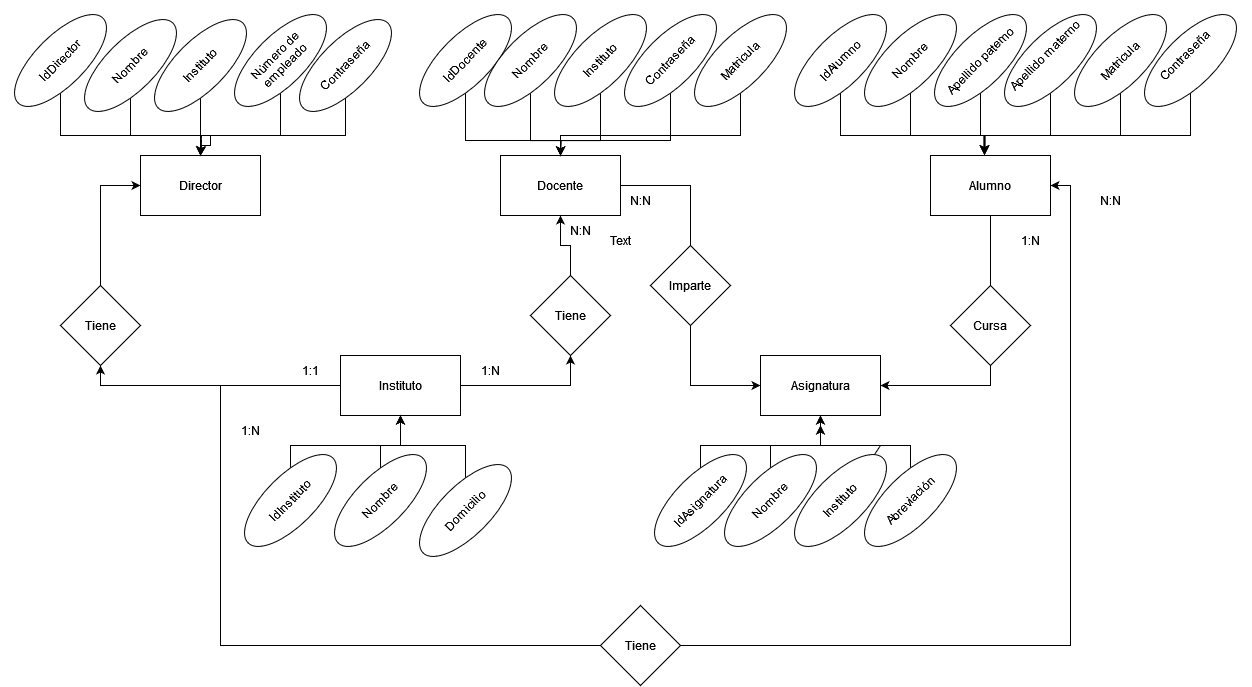

The diagram above was exported from draw.io. Its source (the exported page's mxGraphModel, read from the mxfile embedded in the PNG):
<mxGraphModel dx="1434" dy="1820" grid="1" gridSize="10" guides="1" tooltips="1" connect="1" arrows="1" fold="1" page="1" pageScale="1" pageWidth="850" pageHeight="1100" math="0" shadow="0" extFonts="Permanent Marker^https://fonts.googleapis.com/css?family=Permanent+Marker">
  <root>
    <mxCell id="0" />
    <mxCell id="1" parent="0" />
    <mxCell id="XWyj95alX0yVlM_vTiqt-1" value="Director " style="rounded=0;whiteSpace=wrap;html=1;" parent="1" vertex="1">
      <mxGeometry x="160" y="140" width="120" height="60" as="geometry" />
    </mxCell>
    <mxCell id="XWyj95alX0yVlM_vTiqt-7" style="edgeStyle=orthogonalEdgeStyle;rounded=0;orthogonalLoop=1;jettySize=auto;html=1;entryX=0.5;entryY=0;entryDx=0;entryDy=0;" parent="1" source="XWyj95alX0yVlM_vTiqt-2" target="XWyj95alX0yVlM_vTiqt-1" edge="1">
      <mxGeometry relative="1" as="geometry">
        <Array as="points">
          <mxPoint x="80" y="120" />
          <mxPoint x="220" y="120" />
        </Array>
      </mxGeometry>
    </mxCell>
    <mxCell id="XWyj95alX0yVlM_vTiqt-2" value="IdDirector " style="ellipse;whiteSpace=wrap;html=1;rotation=-45;" parent="1" vertex="1">
      <mxGeometry x="20" y="20" width="120" height="50" as="geometry" />
    </mxCell>
    <mxCell id="XWyj95alX0yVlM_vTiqt-12" style="edgeStyle=orthogonalEdgeStyle;rounded=0;orthogonalLoop=1;jettySize=auto;html=1;" parent="1" source="XWyj95alX0yVlM_vTiqt-3" edge="1">
      <mxGeometry relative="1" as="geometry">
        <mxPoint x="219.9999999999999" y="140" as="targetPoint" />
        <Array as="points">
          <mxPoint x="150" y="120" />
          <mxPoint x="230" y="120" />
          <mxPoint x="230" y="130" />
          <mxPoint x="221" y="130" />
          <mxPoint x="221" y="140" />
        </Array>
      </mxGeometry>
    </mxCell>
    <mxCell id="XWyj95alX0yVlM_vTiqt-3" value="Nombre" style="ellipse;whiteSpace=wrap;html=1;rotation=-45;" parent="1" vertex="1">
      <mxGeometry x="90" y="25" width="120" height="50" as="geometry" />
    </mxCell>
    <mxCell id="XWyj95alX0yVlM_vTiqt-9" style="edgeStyle=orthogonalEdgeStyle;rounded=0;orthogonalLoop=1;jettySize=auto;html=1;" parent="1" source="XWyj95alX0yVlM_vTiqt-4" edge="1">
      <mxGeometry relative="1" as="geometry">
        <mxPoint x="220" y="140" as="targetPoint" />
      </mxGeometry>
    </mxCell>
    <mxCell id="XWyj95alX0yVlM_vTiqt-4" value="Instituto" style="ellipse;whiteSpace=wrap;html=1;rotation=-45;" parent="1" vertex="1">
      <mxGeometry x="160" y="25" width="120" height="50" as="geometry" />
    </mxCell>
    <mxCell id="XWyj95alX0yVlM_vTiqt-10" style="edgeStyle=orthogonalEdgeStyle;rounded=0;orthogonalLoop=1;jettySize=auto;html=1;" parent="1" source="XWyj95alX0yVlM_vTiqt-5" edge="1">
      <mxGeometry relative="1" as="geometry">
        <mxPoint x="220" y="140" as="targetPoint" />
        <Array as="points">
          <mxPoint x="300" y="120" />
          <mxPoint x="220" y="120" />
          <mxPoint x="220" y="125" />
          <mxPoint x="221" y="125" />
        </Array>
      </mxGeometry>
    </mxCell>
    <mxCell id="XWyj95alX0yVlM_vTiqt-5" value="Número de empleado " style="ellipse;whiteSpace=wrap;html=1;rotation=-45;" parent="1" vertex="1">
      <mxGeometry x="240" y="20" width="120" height="50" as="geometry" />
    </mxCell>
    <mxCell id="XWyj95alX0yVlM_vTiqt-11" style="edgeStyle=orthogonalEdgeStyle;rounded=0;orthogonalLoop=1;jettySize=auto;html=1;" parent="1" source="XWyj95alX0yVlM_vTiqt-6" edge="1">
      <mxGeometry relative="1" as="geometry">
        <mxPoint x="220" y="140" as="targetPoint" />
        <Array as="points">
          <mxPoint x="365" y="120" />
          <mxPoint x="221" y="120" />
        </Array>
      </mxGeometry>
    </mxCell>
    <mxCell id="XWyj95alX0yVlM_vTiqt-6" value="Contraseña " style="ellipse;whiteSpace=wrap;html=1;rotation=-45;" parent="1" vertex="1">
      <mxGeometry x="305" y="25" width="120" height="50" as="geometry" />
    </mxCell>
    <mxCell id="4mCuNIcWP39Hcswhgdg--13" style="edgeStyle=orthogonalEdgeStyle;rounded=0;orthogonalLoop=1;jettySize=auto;html=1;entryX=0;entryY=0.5;entryDx=0;entryDy=0;" parent="1" source="XWyj95alX0yVlM_vTiqt-13" target="XWyj95alX0yVlM_vTiqt-61" edge="1">
      <mxGeometry relative="1" as="geometry" />
    </mxCell>
    <mxCell id="XWyj95alX0yVlM_vTiqt-13" value="&lt;div&gt;Docente &lt;br&gt;&lt;/div&gt;" style="rounded=0;whiteSpace=wrap;html=1;" parent="1" vertex="1">
      <mxGeometry x="520" y="140" width="120" height="60" as="geometry" />
    </mxCell>
    <mxCell id="XWyj95alX0yVlM_vTiqt-19" style="edgeStyle=orthogonalEdgeStyle;rounded=0;orthogonalLoop=1;jettySize=auto;html=1;" parent="1" source="XWyj95alX0yVlM_vTiqt-14" target="XWyj95alX0yVlM_vTiqt-13" edge="1">
      <mxGeometry relative="1" as="geometry">
        <Array as="points">
          <mxPoint x="485" y="125" />
          <mxPoint x="580" y="125" />
        </Array>
      </mxGeometry>
    </mxCell>
    <mxCell id="XWyj95alX0yVlM_vTiqt-14" value="IdDocente" style="ellipse;whiteSpace=wrap;html=1;rotation=-45;" parent="1" vertex="1">
      <mxGeometry x="425" y="20" width="120" height="50" as="geometry" />
    </mxCell>
    <mxCell id="XWyj95alX0yVlM_vTiqt-20" style="edgeStyle=orthogonalEdgeStyle;rounded=0;orthogonalLoop=1;jettySize=auto;html=1;" parent="1" source="XWyj95alX0yVlM_vTiqt-15" edge="1">
      <mxGeometry relative="1" as="geometry">
        <mxPoint x="580" y="140" as="targetPoint" />
      </mxGeometry>
    </mxCell>
    <mxCell id="XWyj95alX0yVlM_vTiqt-15" value="Nombre" style="ellipse;whiteSpace=wrap;html=1;rotation=-45;" parent="1" vertex="1">
      <mxGeometry x="490" y="20" width="120" height="50" as="geometry" />
    </mxCell>
    <mxCell id="XWyj95alX0yVlM_vTiqt-21" style="edgeStyle=orthogonalEdgeStyle;rounded=0;orthogonalLoop=1;jettySize=auto;html=1;" parent="1" source="XWyj95alX0yVlM_vTiqt-16" edge="1">
      <mxGeometry relative="1" as="geometry">
        <mxPoint x="580" y="140" as="targetPoint" />
      </mxGeometry>
    </mxCell>
    <mxCell id="XWyj95alX0yVlM_vTiqt-16" value="Instituto" style="ellipse;whiteSpace=wrap;html=1;rotation=-45;" parent="1" vertex="1">
      <mxGeometry x="560" y="20" width="120" height="50" as="geometry" />
    </mxCell>
    <mxCell id="XWyj95alX0yVlM_vTiqt-46" style="edgeStyle=orthogonalEdgeStyle;rounded=0;orthogonalLoop=1;jettySize=auto;html=1;entryX=0.5;entryY=0;entryDx=0;entryDy=0;" parent="1" source="XWyj95alX0yVlM_vTiqt-17" target="XWyj95alX0yVlM_vTiqt-13" edge="1">
      <mxGeometry relative="1" as="geometry">
        <Array as="points">
          <mxPoint x="690" y="125" />
          <mxPoint x="580" y="125" />
        </Array>
      </mxGeometry>
    </mxCell>
    <mxCell id="XWyj95alX0yVlM_vTiqt-17" value="Contraseña" style="ellipse;whiteSpace=wrap;html=1;rotation=-45;" parent="1" vertex="1">
      <mxGeometry x="630" y="20" width="120" height="50" as="geometry" />
    </mxCell>
    <mxCell id="XWyj95alX0yVlM_vTiqt-50" style="edgeStyle=orthogonalEdgeStyle;rounded=0;orthogonalLoop=1;jettySize=auto;html=1;entryX=0.5;entryY=0;entryDx=0;entryDy=0;" parent="1" source="XWyj95alX0yVlM_vTiqt-18" target="XWyj95alX0yVlM_vTiqt-13" edge="1">
      <mxGeometry relative="1" as="geometry">
        <Array as="points">
          <mxPoint x="760" y="120" />
          <mxPoint x="580" y="120" />
        </Array>
      </mxGeometry>
    </mxCell>
    <mxCell id="XWyj95alX0yVlM_vTiqt-18" value="Matricula " style="ellipse;whiteSpace=wrap;html=1;rotation=-45;" parent="1" vertex="1">
      <mxGeometry x="700" y="20" width="120" height="50" as="geometry" />
    </mxCell>
    <mxCell id="4mCuNIcWP39Hcswhgdg--17" style="edgeStyle=orthogonalEdgeStyle;rounded=0;orthogonalLoop=1;jettySize=auto;html=1;entryX=1;entryY=0.5;entryDx=0;entryDy=0;" parent="1" source="XWyj95alX0yVlM_vTiqt-30" target="XWyj95alX0yVlM_vTiqt-61" edge="1">
      <mxGeometry relative="1" as="geometry">
        <Array as="points">
          <mxPoint x="1010" y="370" />
        </Array>
      </mxGeometry>
    </mxCell>
    <mxCell id="XWyj95alX0yVlM_vTiqt-30" value="Alumno " style="rounded=0;whiteSpace=wrap;html=1;" parent="1" vertex="1">
      <mxGeometry x="950" y="140" width="120" height="60" as="geometry" />
    </mxCell>
    <mxCell id="XWyj95alX0yVlM_vTiqt-31" value="IdAlumno" style="ellipse;whiteSpace=wrap;html=1;rotation=-45;" parent="1" vertex="1">
      <mxGeometry x="800" y="20" width="120" height="50" as="geometry" />
    </mxCell>
    <mxCell id="XWyj95alX0yVlM_vTiqt-32" value="Nombre " style="ellipse;whiteSpace=wrap;html=1;rotation=-45;" parent="1" vertex="1">
      <mxGeometry x="870" y="20" width="120" height="50" as="geometry" />
    </mxCell>
    <mxCell id="XWyj95alX0yVlM_vTiqt-33" value="Apellido paterno " style="ellipse;whiteSpace=wrap;html=1;rotation=-45;" parent="1" vertex="1">
      <mxGeometry x="940" y="20" width="120" height="50" as="geometry" />
    </mxCell>
    <mxCell id="XWyj95alX0yVlM_vTiqt-34" value="&lt;div&gt;Contraseña&lt;/div&gt;&lt;div&gt;&lt;br&gt;&lt;/div&gt;" style="ellipse;whiteSpace=wrap;html=1;rotation=-45;" parent="1" vertex="1">
      <mxGeometry x="1150" y="20" width="120" height="50" as="geometry" />
    </mxCell>
    <mxCell id="XWyj95alX0yVlM_vTiqt-35" value="Matricula " style="ellipse;whiteSpace=wrap;html=1;rotation=-45;" parent="1" vertex="1">
      <mxGeometry x="1080" y="20" width="120" height="50" as="geometry" />
    </mxCell>
    <mxCell id="XWyj95alX0yVlM_vTiqt-36" value="&lt;div&gt;Apellido materno &lt;br&gt;&lt;/div&gt;&lt;div&gt;&lt;br&gt;&lt;/div&gt;" style="ellipse;whiteSpace=wrap;html=1;rotation=-45;" parent="1" vertex="1">
      <mxGeometry x="1010" y="20" width="120" height="50" as="geometry" />
    </mxCell>
    <mxCell id="XWyj95alX0yVlM_vTiqt-38" style="edgeStyle=orthogonalEdgeStyle;rounded=0;orthogonalLoop=1;jettySize=auto;html=1;entryX=0.449;entryY=-0.019;entryDx=0;entryDy=0;entryPerimeter=0;" parent="1" source="XWyj95alX0yVlM_vTiqt-31" target="XWyj95alX0yVlM_vTiqt-30" edge="1">
      <mxGeometry relative="1" as="geometry">
        <Array as="points">
          <mxPoint x="860" y="120" />
          <mxPoint x="1004" y="120" />
        </Array>
      </mxGeometry>
    </mxCell>
    <mxCell id="XWyj95alX0yVlM_vTiqt-40" style="edgeStyle=orthogonalEdgeStyle;rounded=0;orthogonalLoop=1;jettySize=auto;html=1;entryX=0.45;entryY=-0.017;entryDx=0;entryDy=0;entryPerimeter=0;" parent="1" source="XWyj95alX0yVlM_vTiqt-32" target="XWyj95alX0yVlM_vTiqt-30" edge="1">
      <mxGeometry relative="1" as="geometry">
        <Array as="points">
          <mxPoint x="930" y="120" />
          <mxPoint x="1004" y="120" />
        </Array>
      </mxGeometry>
    </mxCell>
    <mxCell id="XWyj95alX0yVlM_vTiqt-42" style="edgeStyle=orthogonalEdgeStyle;rounded=0;orthogonalLoop=1;jettySize=auto;html=1;entryX=0.453;entryY=-0.017;entryDx=0;entryDy=0;entryPerimeter=0;" parent="1" source="XWyj95alX0yVlM_vTiqt-33" target="XWyj95alX0yVlM_vTiqt-30" edge="1">
      <mxGeometry relative="1" as="geometry">
        <Array as="points">
          <mxPoint x="1000" y="120" />
          <mxPoint x="1004" y="120" />
        </Array>
      </mxGeometry>
    </mxCell>
    <mxCell id="XWyj95alX0yVlM_vTiqt-43" style="edgeStyle=orthogonalEdgeStyle;rounded=0;orthogonalLoop=1;jettySize=auto;html=1;entryX=0.453;entryY=-0.017;entryDx=0;entryDy=0;entryPerimeter=0;" parent="1" source="XWyj95alX0yVlM_vTiqt-36" target="XWyj95alX0yVlM_vTiqt-30" edge="1">
      <mxGeometry relative="1" as="geometry">
        <Array as="points">
          <mxPoint x="1070" y="120" />
          <mxPoint x="1004" y="120" />
        </Array>
      </mxGeometry>
    </mxCell>
    <mxCell id="XWyj95alX0yVlM_vTiqt-44" style="edgeStyle=orthogonalEdgeStyle;rounded=0;orthogonalLoop=1;jettySize=auto;html=1;entryX=0.447;entryY=-0.017;entryDx=0;entryDy=0;entryPerimeter=0;" parent="1" source="XWyj95alX0yVlM_vTiqt-35" target="XWyj95alX0yVlM_vTiqt-30" edge="1">
      <mxGeometry relative="1" as="geometry">
        <Array as="points">
          <mxPoint x="1140" y="120" />
          <mxPoint x="1004" y="120" />
        </Array>
      </mxGeometry>
    </mxCell>
    <mxCell id="XWyj95alX0yVlM_vTiqt-45" style="edgeStyle=orthogonalEdgeStyle;rounded=0;orthogonalLoop=1;jettySize=auto;html=1;entryX=0.447;entryY=-0.017;entryDx=0;entryDy=0;entryPerimeter=0;" parent="1" source="XWyj95alX0yVlM_vTiqt-34" target="XWyj95alX0yVlM_vTiqt-30" edge="1">
      <mxGeometry relative="1" as="geometry">
        <Array as="points">
          <mxPoint x="1210" y="120" />
          <mxPoint x="1004" y="120" />
        </Array>
      </mxGeometry>
    </mxCell>
    <mxCell id="XWyj95alX0yVlM_vTiqt-71" style="edgeStyle=orthogonalEdgeStyle;rounded=0;orthogonalLoop=1;jettySize=auto;html=1;exitX=0;exitY=0.5;exitDx=0;exitDy=0;entryX=0.5;entryY=1;entryDx=0;entryDy=0;" parent="1" source="XWyj95alX0yVlM_vTiqt-52" target="XWyj95alX0yVlM_vTiqt-70" edge="1">
      <mxGeometry relative="1" as="geometry" />
    </mxCell>
    <mxCell id="4mCuNIcWP39Hcswhgdg--2" style="edgeStyle=orthogonalEdgeStyle;rounded=0;orthogonalLoop=1;jettySize=auto;html=1;exitX=1;exitY=0.5;exitDx=0;exitDy=0;entryX=0.5;entryY=1;entryDx=0;entryDy=0;" parent="1" source="XWyj95alX0yVlM_vTiqt-52" target="4mCuNIcWP39Hcswhgdg--3" edge="1">
      <mxGeometry relative="1" as="geometry">
        <mxPoint x="610" y="370" as="targetPoint" />
      </mxGeometry>
    </mxCell>
    <mxCell id="4mCuNIcWP39Hcswhgdg--21" style="edgeStyle=orthogonalEdgeStyle;rounded=0;orthogonalLoop=1;jettySize=auto;html=1;entryX=1;entryY=0.5;entryDx=0;entryDy=0;" parent="1" source="XWyj95alX0yVlM_vTiqt-52" target="XWyj95alX0yVlM_vTiqt-30" edge="1">
      <mxGeometry relative="1" as="geometry">
        <Array as="points">
          <mxPoint x="240" y="370" />
          <mxPoint x="240" y="630" />
          <mxPoint x="1090" y="630" />
          <mxPoint x="1090" y="170" />
        </Array>
      </mxGeometry>
    </mxCell>
    <mxCell id="XWyj95alX0yVlM_vTiqt-52" value="Instituto" style="rounded=0;whiteSpace=wrap;html=1;" parent="1" vertex="1">
      <mxGeometry x="360" y="340" width="120" height="60" as="geometry" />
    </mxCell>
    <mxCell id="XWyj95alX0yVlM_vTiqt-57" style="edgeStyle=orthogonalEdgeStyle;rounded=0;orthogonalLoop=1;jettySize=auto;html=1;entryX=0.5;entryY=1;entryDx=0;entryDy=0;" parent="1" source="XWyj95alX0yVlM_vTiqt-53" target="XWyj95alX0yVlM_vTiqt-52" edge="1">
      <mxGeometry relative="1" as="geometry">
        <mxPoint x="420" y="410" as="targetPoint" />
        <Array as="points">
          <mxPoint x="310" y="430" />
          <mxPoint x="420" y="430" />
        </Array>
      </mxGeometry>
    </mxCell>
    <mxCell id="XWyj95alX0yVlM_vTiqt-53" value="&lt;div&gt;IdInstituto&lt;/div&gt;" style="ellipse;whiteSpace=wrap;html=1;rotation=-45;" parent="1" vertex="1">
      <mxGeometry x="250" y="460" width="120" height="50" as="geometry" />
    </mxCell>
    <mxCell id="XWyj95alX0yVlM_vTiqt-60" style="edgeStyle=orthogonalEdgeStyle;rounded=0;orthogonalLoop=1;jettySize=auto;html=1;" parent="1" source="XWyj95alX0yVlM_vTiqt-55" edge="1">
      <mxGeometry relative="1" as="geometry">
        <mxPoint x="420" y="400" as="targetPoint" />
        <Array as="points">
          <mxPoint x="400" y="430" />
          <mxPoint x="420" y="430" />
        </Array>
      </mxGeometry>
    </mxCell>
    <mxCell id="XWyj95alX0yVlM_vTiqt-55" value="Nombre" style="ellipse;whiteSpace=wrap;html=1;rotation=-45;" parent="1" vertex="1">
      <mxGeometry x="340" y="460" width="120" height="50" as="geometry" />
    </mxCell>
    <mxCell id="XWyj95alX0yVlM_vTiqt-59" style="edgeStyle=orthogonalEdgeStyle;rounded=0;orthogonalLoop=1;jettySize=auto;html=1;entryX=0.5;entryY=1;entryDx=0;entryDy=0;" parent="1" source="XWyj95alX0yVlM_vTiqt-56" target="XWyj95alX0yVlM_vTiqt-52" edge="1">
      <mxGeometry relative="1" as="geometry">
        <Array as="points">
          <mxPoint x="485" y="430" />
          <mxPoint x="420" y="430" />
        </Array>
      </mxGeometry>
    </mxCell>
    <mxCell id="XWyj95alX0yVlM_vTiqt-56" value="Domicilio" style="ellipse;whiteSpace=wrap;html=1;rotation=-45;" parent="1" vertex="1">
      <mxGeometry x="425" y="470" width="120" height="50" as="geometry" />
    </mxCell>
    <mxCell id="XWyj95alX0yVlM_vTiqt-61" value="Asignatura" style="rounded=0;whiteSpace=wrap;html=1;" parent="1" vertex="1">
      <mxGeometry x="780" y="340" width="120" height="60" as="geometry" />
    </mxCell>
    <mxCell id="XWyj95alX0yVlM_vTiqt-66" style="edgeStyle=orthogonalEdgeStyle;rounded=0;orthogonalLoop=1;jettySize=auto;html=1;" parent="1" source="XWyj95alX0yVlM_vTiqt-62" edge="1">
      <mxGeometry relative="1" as="geometry">
        <mxPoint x="840" y="410" as="targetPoint" />
        <Array as="points">
          <mxPoint x="720" y="430" />
          <mxPoint x="840" y="430" />
        </Array>
      </mxGeometry>
    </mxCell>
    <mxCell id="XWyj95alX0yVlM_vTiqt-62" value="&lt;div&gt;IdAsignatura&lt;/div&gt;" style="ellipse;whiteSpace=wrap;html=1;rotation=-45;" parent="1" vertex="1">
      <mxGeometry x="660" y="460" width="120" height="50" as="geometry" />
    </mxCell>
    <mxCell id="XWyj95alX0yVlM_vTiqt-67" style="edgeStyle=orthogonalEdgeStyle;rounded=0;orthogonalLoop=1;jettySize=auto;html=1;" parent="1" source="XWyj95alX0yVlM_vTiqt-63" edge="1">
      <mxGeometry relative="1" as="geometry">
        <mxPoint x="840" y="400" as="targetPoint" />
        <Array as="points">
          <mxPoint x="790" y="430" />
          <mxPoint x="840" y="430" />
        </Array>
      </mxGeometry>
    </mxCell>
    <mxCell id="XWyj95alX0yVlM_vTiqt-63" value="&lt;div&gt;Nombre&lt;/div&gt;" style="ellipse;whiteSpace=wrap;html=1;rotation=-45;" parent="1" vertex="1">
      <mxGeometry x="730" y="460" width="120" height="50" as="geometry" />
    </mxCell>
    <mxCell id="XWyj95alX0yVlM_vTiqt-68" value="" style="edgeStyle=orthogonalEdgeStyle;rounded=0;orthogonalLoop=1;jettySize=auto;html=1;" parent="1" source="XWyj95alX0yVlM_vTiqt-64" target="XWyj95alX0yVlM_vTiqt-61" edge="1">
      <mxGeometry relative="1" as="geometry">
        <Array as="points">
          <mxPoint x="900" y="430" />
          <mxPoint x="840" y="430" />
        </Array>
      </mxGeometry>
    </mxCell>
    <mxCell id="XWyj95alX0yVlM_vTiqt-64" value="Instituto" style="ellipse;whiteSpace=wrap;html=1;rotation=-45;" parent="1" vertex="1">
      <mxGeometry x="800" y="460" width="120" height="50" as="geometry" />
    </mxCell>
    <mxCell id="XWyj95alX0yVlM_vTiqt-69" style="edgeStyle=orthogonalEdgeStyle;rounded=0;orthogonalLoop=1;jettySize=auto;html=1;" parent="1" source="XWyj95alX0yVlM_vTiqt-65" edge="1">
      <mxGeometry relative="1" as="geometry">
        <mxPoint x="840" y="410" as="targetPoint" />
        <Array as="points">
          <mxPoint x="930" y="430" />
          <mxPoint x="840" y="430" />
        </Array>
      </mxGeometry>
    </mxCell>
    <mxCell id="XWyj95alX0yVlM_vTiqt-65" value="Abreviación" style="ellipse;whiteSpace=wrap;html=1;rotation=-45;" parent="1" vertex="1">
      <mxGeometry x="870" y="460" width="120" height="50" as="geometry" />
    </mxCell>
    <mxCell id="XWyj95alX0yVlM_vTiqt-72" style="edgeStyle=orthogonalEdgeStyle;rounded=0;orthogonalLoop=1;jettySize=auto;html=1;exitX=0.5;exitY=0;exitDx=0;exitDy=0;entryX=0;entryY=0.5;entryDx=0;entryDy=0;" parent="1" source="XWyj95alX0yVlM_vTiqt-70" target="XWyj95alX0yVlM_vTiqt-1" edge="1">
      <mxGeometry relative="1" as="geometry" />
    </mxCell>
    <mxCell id="XWyj95alX0yVlM_vTiqt-70" value="Tiene" style="rhombus;whiteSpace=wrap;html=1;" parent="1" vertex="1">
      <mxGeometry x="80" y="270" width="80" height="80" as="geometry" />
    </mxCell>
    <mxCell id="4mCuNIcWP39Hcswhgdg--1" value="1:1" style="text;html=1;strokeColor=none;fillColor=none;align=center;verticalAlign=middle;whiteSpace=wrap;rounded=0;" parent="1" vertex="1">
      <mxGeometry x="300" y="340" width="60" height="30" as="geometry" />
    </mxCell>
    <mxCell id="4mCuNIcWP39Hcswhgdg--4" style="edgeStyle=orthogonalEdgeStyle;rounded=0;orthogonalLoop=1;jettySize=auto;html=1;exitX=0.5;exitY=0;exitDx=0;exitDy=0;entryX=0.5;entryY=1;entryDx=0;entryDy=0;" parent="1" source="4mCuNIcWP39Hcswhgdg--3" target="XWyj95alX0yVlM_vTiqt-13" edge="1">
      <mxGeometry relative="1" as="geometry" />
    </mxCell>
    <mxCell id="4mCuNIcWP39Hcswhgdg--3" value="Tiene" style="rhombus;whiteSpace=wrap;html=1;" parent="1" vertex="1">
      <mxGeometry x="550" y="260" width="80" height="80" as="geometry" />
    </mxCell>
    <mxCell id="4mCuNIcWP39Hcswhgdg--5" value="1:N" style="text;html=1;strokeColor=none;fillColor=none;align=center;verticalAlign=middle;whiteSpace=wrap;rounded=0;" parent="1" vertex="1">
      <mxGeometry x="480" y="340" width="60" height="30" as="geometry" />
    </mxCell>
    <mxCell id="4mCuNIcWP39Hcswhgdg--6" value="N:N" style="text;html=1;strokeColor=none;fillColor=none;align=center;verticalAlign=middle;whiteSpace=wrap;rounded=0;" parent="1" vertex="1">
      <mxGeometry x="570" y="200" width="60" height="30" as="geometry" />
    </mxCell>
    <mxCell id="4mCuNIcWP39Hcswhgdg--8" value="1:N" style="text;html=1;strokeColor=none;fillColor=none;align=center;verticalAlign=middle;whiteSpace=wrap;rounded=0;" parent="1" vertex="1">
      <mxGeometry x="240" y="400" width="60" height="30" as="geometry" />
    </mxCell>
    <mxCell id="4mCuNIcWP39Hcswhgdg--9" value="Text" style="text;html=1;strokeColor=none;fillColor=none;align=center;verticalAlign=middle;whiteSpace=wrap;rounded=0;" parent="1" vertex="1">
      <mxGeometry x="610" y="210" width="60" height="30" as="geometry" />
    </mxCell>
    <mxCell id="4mCuNIcWP39Hcswhgdg--10" value="N:N" style="text;html=1;strokeColor=none;fillColor=none;align=center;verticalAlign=middle;whiteSpace=wrap;rounded=0;" parent="1" vertex="1">
      <mxGeometry x="1100" y="170" width="60" height="30" as="geometry" />
    </mxCell>
    <mxCell id="4mCuNIcWP39Hcswhgdg--12" value="N:N" style="text;html=1;strokeColor=none;fillColor=none;align=center;verticalAlign=middle;whiteSpace=wrap;rounded=0;" parent="1" vertex="1">
      <mxGeometry x="630" y="170" width="60" height="30" as="geometry" />
    </mxCell>
    <mxCell id="4mCuNIcWP39Hcswhgdg--18" value="1:N" style="text;html=1;strokeColor=none;fillColor=none;align=center;verticalAlign=middle;whiteSpace=wrap;rounded=0;" parent="1" vertex="1">
      <mxGeometry x="1020" y="210" width="60" height="30" as="geometry" />
    </mxCell>
    <mxCell id="4mCuNIcWP39Hcswhgdg--19" value="Imparte" style="rhombus;whiteSpace=wrap;html=1;" parent="1" vertex="1">
      <mxGeometry x="670" y="230" width="80" height="80" as="geometry" />
    </mxCell>
    <mxCell id="4mCuNIcWP39Hcswhgdg--20" value="Cursa" style="rhombus;whiteSpace=wrap;html=1;" parent="1" vertex="1">
      <mxGeometry x="970" y="270" width="80" height="80" as="geometry" />
    </mxCell>
    <mxCell id="4mCuNIcWP39Hcswhgdg--22" value="Tiene" style="rhombus;whiteSpace=wrap;html=1;" parent="1" vertex="1">
      <mxGeometry x="620" y="590" width="80" height="80" as="geometry" />
    </mxCell>
  </root>
</mxGraphModel>